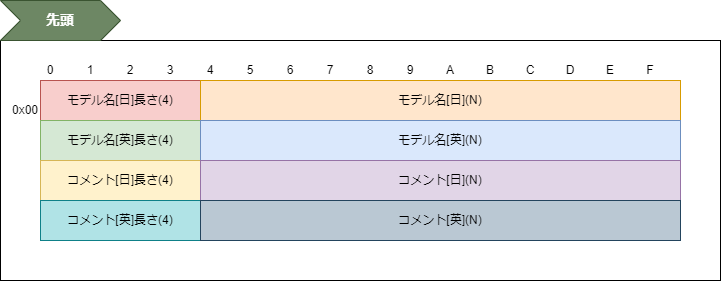

The diagram above was exported from draw.io. Its source (the exported page's mxGraphModel, read from the mxfile embedded in the PNG):
<mxGraphModel dx="981" dy="1172" grid="1" gridSize="10" guides="1" tooltips="1" connect="1" arrows="1" fold="1" page="1" pageScale="1" pageWidth="827" pageHeight="1169" math="0" shadow="0">
  <root>
    <mxCell id="0" />
    <mxCell id="1" parent="0" />
    <mxCell id="42" value="" style="rounded=0;whiteSpace=wrap;html=1;fillColor=none;" parent="1" vertex="1">
      <mxGeometry y="40" width="720" height="240" as="geometry" />
    </mxCell>
    <mxCell id="2" value="モデル名[日]長さ(4)" style="rounded=0;whiteSpace=wrap;html=1;fillColor=#f8cecc;strokeColor=#b85450;" parent="1" vertex="1">
      <mxGeometry x="40" y="80" width="160" height="40" as="geometry" />
    </mxCell>
    <mxCell id="3" value="モデル名[英]長さ(4)" style="rounded=0;whiteSpace=wrap;html=1;fillColor=#d5e8d4;strokeColor=#82b366;" parent="1" vertex="1">
      <mxGeometry x="40" y="120" width="160" height="40" as="geometry" />
    </mxCell>
    <mxCell id="22" value="1" style="text;html=1;strokeColor=none;fillColor=none;align=center;verticalAlign=middle;whiteSpace=wrap;rounded=0;" parent="1" vertex="1">
      <mxGeometry x="80" y="60" width="20" height="20" as="geometry" />
    </mxCell>
    <mxCell id="23" value="2" style="text;html=1;strokeColor=none;fillColor=none;align=center;verticalAlign=middle;whiteSpace=wrap;rounded=0;" parent="1" vertex="1">
      <mxGeometry x="120" y="60" width="20" height="20" as="geometry" />
    </mxCell>
    <mxCell id="24" value="3" style="text;html=1;strokeColor=none;fillColor=none;align=center;verticalAlign=middle;whiteSpace=wrap;rounded=0;" parent="1" vertex="1">
      <mxGeometry x="160" y="60" width="20" height="20" as="geometry" />
    </mxCell>
    <mxCell id="25" value="4" style="text;html=1;strokeColor=none;fillColor=none;align=center;verticalAlign=middle;whiteSpace=wrap;rounded=0;" parent="1" vertex="1">
      <mxGeometry x="200" y="60" width="20" height="20" as="geometry" />
    </mxCell>
    <mxCell id="26" value="5" style="text;html=1;strokeColor=none;fillColor=none;align=center;verticalAlign=middle;whiteSpace=wrap;rounded=0;" parent="1" vertex="1">
      <mxGeometry x="240" y="60" width="20" height="20" as="geometry" />
    </mxCell>
    <mxCell id="27" value="6" style="text;html=1;strokeColor=none;fillColor=none;align=center;verticalAlign=middle;whiteSpace=wrap;rounded=0;" parent="1" vertex="1">
      <mxGeometry x="280" y="60" width="20" height="20" as="geometry" />
    </mxCell>
    <mxCell id="28" value="7" style="text;html=1;strokeColor=none;fillColor=none;align=center;verticalAlign=middle;whiteSpace=wrap;rounded=0;" parent="1" vertex="1">
      <mxGeometry x="320" y="60" width="20" height="20" as="geometry" />
    </mxCell>
    <mxCell id="29" value="8" style="text;html=1;strokeColor=none;fillColor=none;align=center;verticalAlign=middle;whiteSpace=wrap;rounded=0;" parent="1" vertex="1">
      <mxGeometry x="360" y="60" width="20" height="20" as="geometry" />
    </mxCell>
    <mxCell id="30" value="9" style="text;html=1;strokeColor=none;fillColor=none;align=center;verticalAlign=middle;whiteSpace=wrap;rounded=0;" parent="1" vertex="1">
      <mxGeometry x="400" y="60" width="20" height="20" as="geometry" />
    </mxCell>
    <mxCell id="31" value="A" style="text;html=1;strokeColor=none;fillColor=none;align=center;verticalAlign=middle;whiteSpace=wrap;rounded=0;" parent="1" vertex="1">
      <mxGeometry x="440" y="60" width="20" height="20" as="geometry" />
    </mxCell>
    <mxCell id="32" value="B" style="text;html=1;strokeColor=none;fillColor=none;align=center;verticalAlign=middle;whiteSpace=wrap;rounded=0;" parent="1" vertex="1">
      <mxGeometry x="480" y="60" width="20" height="20" as="geometry" />
    </mxCell>
    <mxCell id="33" value="C" style="text;html=1;strokeColor=none;fillColor=none;align=center;verticalAlign=middle;whiteSpace=wrap;rounded=0;" parent="1" vertex="1">
      <mxGeometry x="520" y="60" width="20" height="20" as="geometry" />
    </mxCell>
    <mxCell id="34" value="D" style="text;html=1;strokeColor=none;fillColor=none;align=center;verticalAlign=middle;whiteSpace=wrap;rounded=0;" parent="1" vertex="1">
      <mxGeometry x="560" y="60" width="20" height="20" as="geometry" />
    </mxCell>
    <mxCell id="35" value="E" style="text;html=1;strokeColor=none;fillColor=none;align=center;verticalAlign=middle;whiteSpace=wrap;rounded=0;" parent="1" vertex="1">
      <mxGeometry x="600" y="60" width="20" height="20" as="geometry" />
    </mxCell>
    <mxCell id="36" value="F" style="text;html=1;strokeColor=none;fillColor=none;align=center;verticalAlign=middle;whiteSpace=wrap;rounded=0;" parent="1" vertex="1">
      <mxGeometry x="640" y="60" width="20" height="20" as="geometry" />
    </mxCell>
    <mxCell id="38" value="0x00" style="text;html=1;strokeColor=none;fillColor=none;align=right;verticalAlign=middle;whiteSpace=wrap;rounded=0;" parent="1" vertex="1">
      <mxGeometry y="100" width="40" height="20" as="geometry" />
    </mxCell>
    <mxCell id="43" value="モデル名[日](N)" style="rounded=0;whiteSpace=wrap;html=1;fillColor=#ffe6cc;strokeColor=#d79b00;" parent="1" vertex="1">
      <mxGeometry x="200" y="80" width="480" height="40" as="geometry" />
    </mxCell>
    <mxCell id="44" value="モデル名[英](N)" style="rounded=0;whiteSpace=wrap;html=1;fillColor=#dae8fc;strokeColor=#6c8ebf;" parent="1" vertex="1">
      <mxGeometry x="200" y="120" width="480" height="40" as="geometry" />
    </mxCell>
    <mxCell id="45" value="0" style="text;html=1;strokeColor=none;fillColor=none;align=center;verticalAlign=middle;whiteSpace=wrap;rounded=0;" parent="1" vertex="1">
      <mxGeometry x="40" y="60" width="20" height="20" as="geometry" />
    </mxCell>
    <mxCell id="46" value="コメント[日]長さ(4)" style="rounded=0;whiteSpace=wrap;html=1;fillColor=#fff2cc;strokeColor=#d6b656;" parent="1" vertex="1">
      <mxGeometry x="40" y="160" width="160" height="40" as="geometry" />
    </mxCell>
    <mxCell id="47" value="コメント[英]長さ(4)" style="rounded=0;whiteSpace=wrap;html=1;fillColor=#b0e3e6;strokeColor=#0e8088;" parent="1" vertex="1">
      <mxGeometry x="40" y="200" width="160" height="40" as="geometry" />
    </mxCell>
    <mxCell id="48" value="コメント[日](N)" style="rounded=0;whiteSpace=wrap;html=1;fillColor=#e1d5e7;strokeColor=#9673a6;" parent="1" vertex="1">
      <mxGeometry x="200" y="160" width="480" height="40" as="geometry" />
    </mxCell>
    <mxCell id="49" value="コメント[英](N)" style="rounded=0;whiteSpace=wrap;html=1;fillColor=#bac8d3;strokeColor=#23445d;" parent="1" vertex="1">
      <mxGeometry x="200" y="200" width="480" height="40" as="geometry" />
    </mxCell>
    <mxCell id="50" value="先頭" style="shape=step;perimeter=stepPerimeter;whiteSpace=wrap;html=1;fixedSize=1;fillColor=#6d8764;strokeColor=#3A5431;fontColor=#ffffff;fontSize=14;fontStyle=1;align=center;" vertex="1" parent="1">
      <mxGeometry width="120" height="40" as="geometry" />
    </mxCell>
  </root>
</mxGraphModel>